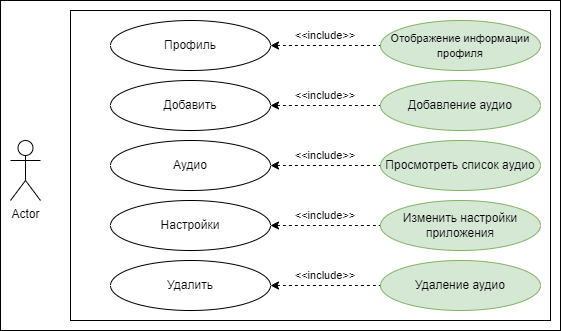

The diagram above was exported from draw.io. Its source (the exported page's mxGraphModel, read from the mxfile embedded in the PNG):
<mxGraphModel dx="992" dy="579" grid="1" gridSize="10" guides="1" tooltips="1" connect="1" arrows="1" fold="1" page="1" pageScale="1" pageWidth="1169" pageHeight="827" math="0" shadow="0">
  <root>
    <mxCell id="WIyWlLk6GJQsqaUBKTNV-0" />
    <mxCell id="WIyWlLk6GJQsqaUBKTNV-1" parent="WIyWlLk6GJQsqaUBKTNV-0" />
    <mxCell id="sVPXeHXvmBgoToWB3Y9H-1" value="" style="rounded=0;whiteSpace=wrap;html=1;" vertex="1" parent="WIyWlLk6GJQsqaUBKTNV-1">
      <mxGeometry x="90" y="40" width="560" height="330" as="geometry" />
    </mxCell>
    <mxCell id="sVPXeHXvmBgoToWB3Y9H-0" value="Actor" style="shape=umlActor;verticalLabelPosition=bottom;verticalAlign=top;html=1;outlineConnect=0;" vertex="1" parent="WIyWlLk6GJQsqaUBKTNV-1">
      <mxGeometry x="100" y="180" width="30" height="60" as="geometry" />
    </mxCell>
    <mxCell id="sVPXeHXvmBgoToWB3Y9H-5" value="" style="rounded=0;whiteSpace=wrap;html=1;" vertex="1" parent="WIyWlLk6GJQsqaUBKTNV-1">
      <mxGeometry x="160" y="50" width="480" height="310" as="geometry" />
    </mxCell>
    <mxCell id="sVPXeHXvmBgoToWB3Y9H-6" value="" style="ellipse;whiteSpace=wrap;html=1;" vertex="1" parent="WIyWlLk6GJQsqaUBKTNV-1">
      <mxGeometry x="200" y="60" width="160" height="50" as="geometry" />
    </mxCell>
    <mxCell id="sVPXeHXvmBgoToWB3Y9H-12" value="" style="ellipse;whiteSpace=wrap;html=1;" vertex="1" parent="WIyWlLk6GJQsqaUBKTNV-1">
      <mxGeometry x="200" y="120" width="160" height="50" as="geometry" />
    </mxCell>
    <mxCell id="sVPXeHXvmBgoToWB3Y9H-15" value="" style="ellipse;whiteSpace=wrap;html=1;" vertex="1" parent="WIyWlLk6GJQsqaUBKTNV-1">
      <mxGeometry x="200" y="300" width="160" height="50" as="geometry" />
    </mxCell>
    <mxCell id="sVPXeHXvmBgoToWB3Y9H-16" value="" style="ellipse;whiteSpace=wrap;html=1;" vertex="1" parent="WIyWlLk6GJQsqaUBKTNV-1">
      <mxGeometry x="200" y="240" width="160" height="50" as="geometry" />
    </mxCell>
    <mxCell id="sVPXeHXvmBgoToWB3Y9H-19" value="" style="ellipse;whiteSpace=wrap;html=1;" vertex="1" parent="WIyWlLk6GJQsqaUBKTNV-1">
      <mxGeometry x="200" y="180" width="160" height="50" as="geometry" />
    </mxCell>
    <mxCell id="sVPXeHXvmBgoToWB3Y9H-20" value="Профиль" style="text;html=1;strokeColor=none;fillColor=none;align=center;verticalAlign=middle;whiteSpace=wrap;rounded=0;" vertex="1" parent="WIyWlLk6GJQsqaUBKTNV-1">
      <mxGeometry x="250" y="70" width="60" height="30" as="geometry" />
    </mxCell>
    <mxCell id="sVPXeHXvmBgoToWB3Y9H-21" value="Добавить" style="text;html=1;strokeColor=none;fillColor=none;align=center;verticalAlign=middle;whiteSpace=wrap;rounded=0;" vertex="1" parent="WIyWlLk6GJQsqaUBKTNV-1">
      <mxGeometry x="250" y="130" width="60" height="30" as="geometry" />
    </mxCell>
    <mxCell id="sVPXeHXvmBgoToWB3Y9H-22" value="Аудио" style="text;html=1;strokeColor=none;fillColor=none;align=center;verticalAlign=middle;whiteSpace=wrap;rounded=0;" vertex="1" parent="WIyWlLk6GJQsqaUBKTNV-1">
      <mxGeometry x="250" y="190" width="60" height="30" as="geometry" />
    </mxCell>
    <mxCell id="sVPXeHXvmBgoToWB3Y9H-23" value="Настройки" style="text;html=1;strokeColor=none;fillColor=none;align=center;verticalAlign=middle;whiteSpace=wrap;rounded=0;" vertex="1" parent="WIyWlLk6GJQsqaUBKTNV-1">
      <mxGeometry x="250" y="250" width="60" height="30" as="geometry" />
    </mxCell>
    <mxCell id="sVPXeHXvmBgoToWB3Y9H-24" value="Удалить" style="text;html=1;strokeColor=none;fillColor=none;align=center;verticalAlign=middle;whiteSpace=wrap;rounded=0;" vertex="1" parent="WIyWlLk6GJQsqaUBKTNV-1">
      <mxGeometry x="250" y="310" width="60" height="30" as="geometry" />
    </mxCell>
    <mxCell id="sVPXeHXvmBgoToWB3Y9H-29" value="" style="endArrow=none;dashed=1;html=1;rounded=0;startArrow=classic;startFill=1;entryX=0;entryY=0.5;entryDx=0;entryDy=0;exitX=1;exitY=0.5;exitDx=0;exitDy=0;" edge="1" parent="WIyWlLk6GJQsqaUBKTNV-1" source="sVPXeHXvmBgoToWB3Y9H-12" target="sVPXeHXvmBgoToWB3Y9H-41">
      <mxGeometry width="50" height="50" relative="1" as="geometry">
        <mxPoint x="360" y="150" as="sourcePoint" />
        <mxPoint x="410" y="100" as="targetPoint" />
      </mxGeometry>
    </mxCell>
    <mxCell id="sVPXeHXvmBgoToWB3Y9H-30" value="" style="endArrow=none;dashed=1;html=1;rounded=0;startArrow=classic;startFill=1;entryX=0;entryY=0.5;entryDx=0;entryDy=0;exitX=1;exitY=0.5;exitDx=0;exitDy=0;" edge="1" parent="WIyWlLk6GJQsqaUBKTNV-1" source="sVPXeHXvmBgoToWB3Y9H-16" target="sVPXeHXvmBgoToWB3Y9H-39">
      <mxGeometry width="50" height="50" relative="1" as="geometry">
        <mxPoint x="360" y="390" as="sourcePoint" />
        <mxPoint x="410" y="340" as="targetPoint" />
      </mxGeometry>
    </mxCell>
    <mxCell id="sVPXeHXvmBgoToWB3Y9H-31" value="" style="endArrow=none;dashed=1;html=1;rounded=0;startArrow=classic;startFill=1;entryX=0;entryY=0.5;entryDx=0;entryDy=0;exitX=1;exitY=0.5;exitDx=0;exitDy=0;" edge="1" parent="WIyWlLk6GJQsqaUBKTNV-1" source="sVPXeHXvmBgoToWB3Y9H-15" target="sVPXeHXvmBgoToWB3Y9H-38">
      <mxGeometry width="50" height="50" relative="1" as="geometry">
        <mxPoint x="360" y="454" as="sourcePoint" />
        <mxPoint x="410" y="404" as="targetPoint" />
      </mxGeometry>
    </mxCell>
    <mxCell id="sVPXeHXvmBgoToWB3Y9H-32" value="" style="endArrow=none;dashed=1;html=1;rounded=0;startArrow=classic;startFill=1;entryX=0;entryY=0.5;entryDx=0;entryDy=0;exitX=1;exitY=0.5;exitDx=0;exitDy=0;" edge="1" parent="WIyWlLk6GJQsqaUBKTNV-1" source="sVPXeHXvmBgoToWB3Y9H-19" target="sVPXeHXvmBgoToWB3Y9H-40">
      <mxGeometry width="50" height="50" relative="1" as="geometry">
        <mxPoint x="360" y="210" as="sourcePoint" />
        <mxPoint x="410" y="160" as="targetPoint" />
      </mxGeometry>
    </mxCell>
    <mxCell id="sVPXeHXvmBgoToWB3Y9H-33" value="" style="endArrow=none;dashed=1;html=1;rounded=0;startArrow=classic;startFill=1;entryX=0;entryY=0.5;entryDx=0;entryDy=0;exitX=1;exitY=0.5;exitDx=0;exitDy=0;" edge="1" parent="WIyWlLk6GJQsqaUBKTNV-1" source="sVPXeHXvmBgoToWB3Y9H-6" target="sVPXeHXvmBgoToWB3Y9H-42">
      <mxGeometry width="50" height="50" relative="1" as="geometry">
        <mxPoint x="360" y="90" as="sourcePoint" />
        <mxPoint x="410" y="40" as="targetPoint" />
      </mxGeometry>
    </mxCell>
    <mxCell id="sVPXeHXvmBgoToWB3Y9H-38" value="Удаление аудио" style="ellipse;whiteSpace=wrap;html=1;fillColor=#d5e8d4;strokeColor=#82b366;" vertex="1" parent="WIyWlLk6GJQsqaUBKTNV-1">
      <mxGeometry x="470" y="300" width="160" height="50" as="geometry" />
    </mxCell>
    <mxCell id="sVPXeHXvmBgoToWB3Y9H-39" value="Изменить настройки&lt;br&gt;&lt;font&gt;приложения&lt;/font&gt;" style="ellipse;whiteSpace=wrap;html=1;fillColor=#d5e8d4;strokeColor=#82b366;" vertex="1" parent="WIyWlLk6GJQsqaUBKTNV-1">
      <mxGeometry x="470" y="240" width="160" height="50" as="geometry" />
    </mxCell>
    <mxCell id="sVPXeHXvmBgoToWB3Y9H-40" value="Просмотреть список аудио" style="ellipse;whiteSpace=wrap;html=1;fillColor=#d5e8d4;strokeColor=#82b366;" vertex="1" parent="WIyWlLk6GJQsqaUBKTNV-1">
      <mxGeometry x="470" y="180" width="160" height="50" as="geometry" />
    </mxCell>
    <mxCell id="sVPXeHXvmBgoToWB3Y9H-41" value="Добавление аудио" style="ellipse;whiteSpace=wrap;html=1;fillColor=#d5e8d4;strokeColor=#82b366;" vertex="1" parent="WIyWlLk6GJQsqaUBKTNV-1">
      <mxGeometry x="470" y="120" width="160" height="50" as="geometry" />
    </mxCell>
    <mxCell id="sVPXeHXvmBgoToWB3Y9H-42" value="&lt;font style=&quot;font-size: 11px;&quot;&gt;&lt;font&gt;Отображение информации&lt;/font&gt;&lt;br&gt;&lt;font style=&quot;font-size: 11px;&quot;&gt;профиля&lt;/font&gt;&lt;/font&gt;" style="ellipse;whiteSpace=wrap;html=1;fillColor=#d5e8d4;strokeColor=#82b366;" vertex="1" parent="WIyWlLk6GJQsqaUBKTNV-1">
      <mxGeometry x="470" y="60" width="160" height="50" as="geometry" />
    </mxCell>
    <mxCell id="sVPXeHXvmBgoToWB3Y9H-45" value="&amp;lt;&amp;lt;include&amp;gt;&amp;gt;" style="text;html=1;strokeColor=none;fillColor=none;align=center;verticalAlign=middle;whiteSpace=wrap;rounded=0;fontSize=11;" vertex="1" parent="WIyWlLk6GJQsqaUBKTNV-1">
      <mxGeometry x="370" y="60" width="90" height="30" as="geometry" />
    </mxCell>
    <mxCell id="sVPXeHXvmBgoToWB3Y9H-49" value="&amp;lt;&amp;lt;include&amp;gt;&amp;gt;" style="text;html=1;strokeColor=none;fillColor=none;align=center;verticalAlign=middle;whiteSpace=wrap;rounded=0;fontSize=11;" vertex="1" parent="WIyWlLk6GJQsqaUBKTNV-1">
      <mxGeometry x="370" y="120" width="90" height="30" as="geometry" />
    </mxCell>
    <mxCell id="sVPXeHXvmBgoToWB3Y9H-50" value="&amp;lt;&amp;lt;include&amp;gt;&amp;gt;" style="text;html=1;strokeColor=none;fillColor=none;align=center;verticalAlign=middle;whiteSpace=wrap;rounded=0;fontSize=11;" vertex="1" parent="WIyWlLk6GJQsqaUBKTNV-1">
      <mxGeometry x="370" y="180" width="90" height="30" as="geometry" />
    </mxCell>
    <mxCell id="sVPXeHXvmBgoToWB3Y9H-51" value="&amp;lt;&amp;lt;include&amp;gt;&amp;gt;" style="text;html=1;strokeColor=none;fillColor=none;align=center;verticalAlign=middle;whiteSpace=wrap;rounded=0;fontSize=11;" vertex="1" parent="WIyWlLk6GJQsqaUBKTNV-1">
      <mxGeometry x="370" y="240" width="90" height="30" as="geometry" />
    </mxCell>
    <mxCell id="sVPXeHXvmBgoToWB3Y9H-52" value="&amp;lt;&amp;lt;include&amp;gt;&amp;gt;" style="text;html=1;strokeColor=none;fillColor=none;align=center;verticalAlign=middle;whiteSpace=wrap;rounded=0;fontSize=11;" vertex="1" parent="WIyWlLk6GJQsqaUBKTNV-1">
      <mxGeometry x="370" y="300" width="90" height="30" as="geometry" />
    </mxCell>
  </root>
</mxGraphModel>